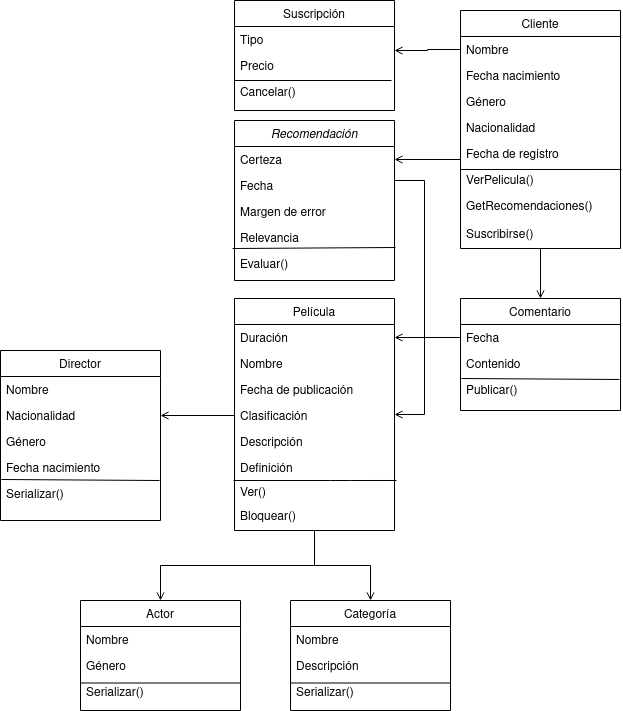

The diagram above was exported from draw.io. Its source (the exported page's mxGraphModel, read from the mxfile embedded in the PNG):
<mxGraphModel dx="802" dy="507" grid="1" gridSize="10" guides="1" tooltips="1" connect="1" arrows="1" fold="1" page="1" pageScale="1" pageWidth="827" pageHeight="1169" math="0" shadow="0">
  <root>
    <mxCell id="WIyWlLk6GJQsqaUBKTNV-0" />
    <mxCell id="WIyWlLk6GJQsqaUBKTNV-1" parent="WIyWlLk6GJQsqaUBKTNV-0" />
    <mxCell id="zkfFHV4jXpPFQw0GAbJ--0" value="Recomendación" style="swimlane;fontStyle=2;align=center;verticalAlign=top;childLayout=stackLayout;horizontal=1;startSize=26;horizontalStack=0;resizeParent=1;resizeLast=0;collapsible=1;marginBottom=0;rounded=0;shadow=0;strokeWidth=1;" parent="WIyWlLk6GJQsqaUBKTNV-1" vertex="1">
      <mxGeometry x="254" y="120" width="160" height="160" as="geometry">
        <mxRectangle x="230" y="140" width="160" height="26" as="alternateBounds" />
      </mxGeometry>
    </mxCell>
    <mxCell id="zkfFHV4jXpPFQw0GAbJ--1" value="Certeza" style="text;align=left;verticalAlign=top;spacingLeft=4;spacingRight=4;overflow=hidden;rotatable=0;points=[[0,0.5],[1,0.5]];portConstraint=eastwest;" parent="zkfFHV4jXpPFQw0GAbJ--0" vertex="1">
      <mxGeometry y="26" width="160" height="26" as="geometry" />
    </mxCell>
    <mxCell id="zkfFHV4jXpPFQw0GAbJ--2" value="Fecha" style="text;align=left;verticalAlign=top;spacingLeft=4;spacingRight=4;overflow=hidden;rotatable=0;points=[[0,0.5],[1,0.5]];portConstraint=eastwest;rounded=0;shadow=0;html=0;" parent="zkfFHV4jXpPFQw0GAbJ--0" vertex="1">
      <mxGeometry y="52" width="160" height="26" as="geometry" />
    </mxCell>
    <mxCell id="zkfFHV4jXpPFQw0GAbJ--3" value="Margen de error" style="text;align=left;verticalAlign=top;spacingLeft=4;spacingRight=4;overflow=hidden;rotatable=0;points=[[0,0.5],[1,0.5]];portConstraint=eastwest;rounded=0;shadow=0;html=0;" parent="zkfFHV4jXpPFQw0GAbJ--0" vertex="1">
      <mxGeometry y="78" width="160" height="26" as="geometry" />
    </mxCell>
    <mxCell id="zkfFHV4jXpPFQw0GAbJ--5" value="Relevancia" style="text;align=left;verticalAlign=top;spacingLeft=4;spacingRight=4;overflow=hidden;rotatable=0;points=[[0,0.5],[1,0.5]];portConstraint=eastwest;" parent="zkfFHV4jXpPFQw0GAbJ--0" vertex="1">
      <mxGeometry y="104" width="160" height="26" as="geometry" />
    </mxCell>
    <mxCell id="Q5fiGZOwjsmJsNdJSe_1-79" value="" style="endArrow=none;html=1;exitX=1.006;exitY=0.885;exitDx=0;exitDy=0;exitPerimeter=0;entryX=-0.012;entryY=0.923;entryDx=0;entryDy=0;entryPerimeter=0;" edge="1" parent="zkfFHV4jXpPFQw0GAbJ--0" source="zkfFHV4jXpPFQw0GAbJ--5" target="zkfFHV4jXpPFQw0GAbJ--5">
      <mxGeometry width="50" height="50" relative="1" as="geometry">
        <mxPoint x="126" y="120" as="sourcePoint" />
        <mxPoint x="176" y="70" as="targetPoint" />
      </mxGeometry>
    </mxCell>
    <mxCell id="Q5fiGZOwjsmJsNdJSe_1-80" value="Evaluar()" style="text;align=left;verticalAlign=top;spacingLeft=4;spacingRight=4;overflow=hidden;rotatable=0;points=[[0,0.5],[1,0.5]];portConstraint=eastwest;" vertex="1" parent="zkfFHV4jXpPFQw0GAbJ--0">
      <mxGeometry y="130" width="160" height="26" as="geometry" />
    </mxCell>
    <mxCell id="zkfFHV4jXpPFQw0GAbJ--6" value="Director" style="swimlane;fontStyle=0;align=center;verticalAlign=top;childLayout=stackLayout;horizontal=1;startSize=26;horizontalStack=0;resizeParent=1;resizeLast=0;collapsible=1;marginBottom=0;rounded=0;shadow=0;strokeWidth=1;" parent="WIyWlLk6GJQsqaUBKTNV-1" vertex="1">
      <mxGeometry x="20" y="350" width="160" height="170" as="geometry">
        <mxRectangle x="130" y="380" width="160" height="26" as="alternateBounds" />
      </mxGeometry>
    </mxCell>
    <mxCell id="zkfFHV4jXpPFQw0GAbJ--7" value="Nombre" style="text;align=left;verticalAlign=top;spacingLeft=4;spacingRight=4;overflow=hidden;rotatable=0;points=[[0,0.5],[1,0.5]];portConstraint=eastwest;" parent="zkfFHV4jXpPFQw0GAbJ--6" vertex="1">
      <mxGeometry y="26" width="160" height="26" as="geometry" />
    </mxCell>
    <mxCell id="zkfFHV4jXpPFQw0GAbJ--8" value="Nacionalidad" style="text;align=left;verticalAlign=top;spacingLeft=4;spacingRight=4;overflow=hidden;rotatable=0;points=[[0,0.5],[1,0.5]];portConstraint=eastwest;rounded=0;shadow=0;html=0;" parent="zkfFHV4jXpPFQw0GAbJ--6" vertex="1">
      <mxGeometry y="52" width="160" height="26" as="geometry" />
    </mxCell>
    <mxCell id="zkfFHV4jXpPFQw0GAbJ--11" value="Género" style="text;align=left;verticalAlign=top;spacingLeft=4;spacingRight=4;overflow=hidden;rotatable=0;points=[[0,0.5],[1,0.5]];portConstraint=eastwest;" parent="zkfFHV4jXpPFQw0GAbJ--6" vertex="1">
      <mxGeometry y="78" width="160" height="26" as="geometry" />
    </mxCell>
    <mxCell id="Q5fiGZOwjsmJsNdJSe_1-16" value="Fecha nacimiento" style="text;align=left;verticalAlign=top;spacingLeft=4;spacingRight=4;overflow=hidden;rotatable=0;points=[[0,0.5],[1,0.5]];portConstraint=eastwest;rounded=0;shadow=0;html=0;" vertex="1" parent="zkfFHV4jXpPFQw0GAbJ--6">
      <mxGeometry y="104" width="160" height="26" as="geometry" />
    </mxCell>
    <mxCell id="Q5fiGZOwjsmJsNdJSe_1-94" value="Serializar()" style="text;align=left;verticalAlign=top;spacingLeft=4;spacingRight=4;overflow=hidden;rotatable=0;points=[[0,0.5],[1,0.5]];portConstraint=eastwest;rounded=0;shadow=0;html=0;" vertex="1" parent="zkfFHV4jXpPFQw0GAbJ--6">
      <mxGeometry y="130" width="160" height="26" as="geometry" />
    </mxCell>
    <mxCell id="Q5fiGZOwjsmJsNdJSe_1-93" value="" style="endArrow=none;html=1;entryX=0.994;entryY=0;entryDx=0;entryDy=0;entryPerimeter=0;exitX=0.006;exitY=-0.038;exitDx=0;exitDy=0;exitPerimeter=0;" edge="1" parent="zkfFHV4jXpPFQw0GAbJ--6" source="Q5fiGZOwjsmJsNdJSe_1-94" target="Q5fiGZOwjsmJsNdJSe_1-94">
      <mxGeometry width="50" height="50" relative="1" as="geometry">
        <mxPoint y="140" as="sourcePoint" />
        <mxPoint x="160" y="140" as="targetPoint" />
      </mxGeometry>
    </mxCell>
    <mxCell id="zkfFHV4jXpPFQw0GAbJ--13" value="Actor" style="swimlane;fontStyle=0;align=center;verticalAlign=top;childLayout=stackLayout;horizontal=1;startSize=26;horizontalStack=0;resizeParent=1;resizeLast=0;collapsible=1;marginBottom=0;rounded=0;shadow=0;strokeWidth=1;" parent="WIyWlLk6GJQsqaUBKTNV-1" vertex="1">
      <mxGeometry x="100" y="600" width="160" height="110" as="geometry">
        <mxRectangle x="340" y="380" width="170" height="26" as="alternateBounds" />
      </mxGeometry>
    </mxCell>
    <mxCell id="zkfFHV4jXpPFQw0GAbJ--14" value="Nombre" style="text;align=left;verticalAlign=top;spacingLeft=4;spacingRight=4;overflow=hidden;rotatable=0;points=[[0,0.5],[1,0.5]];portConstraint=eastwest;" parent="zkfFHV4jXpPFQw0GAbJ--13" vertex="1">
      <mxGeometry y="26" width="160" height="26" as="geometry" />
    </mxCell>
    <mxCell id="Q5fiGZOwjsmJsNdJSe_1-59" value="Género" style="text;align=left;verticalAlign=top;spacingLeft=4;spacingRight=4;overflow=hidden;rotatable=0;points=[[0,0.5],[1,0.5]];portConstraint=eastwest;" vertex="1" parent="zkfFHV4jXpPFQw0GAbJ--13">
      <mxGeometry y="52" width="160" height="26" as="geometry" />
    </mxCell>
    <mxCell id="Q5fiGZOwjsmJsNdJSe_1-92" value="Serializar()" style="text;align=left;verticalAlign=top;spacingLeft=4;spacingRight=4;overflow=hidden;rotatable=0;points=[[0,0.5],[1,0.5]];portConstraint=eastwest;" vertex="1" parent="zkfFHV4jXpPFQw0GAbJ--13">
      <mxGeometry y="78" width="160" height="26" as="geometry" />
    </mxCell>
    <mxCell id="Q5fiGZOwjsmJsNdJSe_1-70" style="edgeStyle=orthogonalEdgeStyle;rounded=0;orthogonalLoop=1;jettySize=auto;html=1;exitX=0.5;exitY=1;exitDx=0;exitDy=0;entryX=0.5;entryY=0;entryDx=0;entryDy=0;startArrow=none;startFill=0;endArrow=open;endFill=0;" edge="1" parent="WIyWlLk6GJQsqaUBKTNV-1" source="zkfFHV4jXpPFQw0GAbJ--17" target="zkfFHV4jXpPFQw0GAbJ--13">
      <mxGeometry relative="1" as="geometry" />
    </mxCell>
    <mxCell id="Q5fiGZOwjsmJsNdJSe_1-88" style="edgeStyle=orthogonalEdgeStyle;rounded=0;orthogonalLoop=1;jettySize=auto;html=1;exitX=0.5;exitY=1;exitDx=0;exitDy=0;entryX=0.5;entryY=0;entryDx=0;entryDy=0;startArrow=none;startFill=0;endArrow=open;endFill=0;" edge="1" parent="WIyWlLk6GJQsqaUBKTNV-1" source="zkfFHV4jXpPFQw0GAbJ--17" target="Q5fiGZOwjsmJsNdJSe_1-0">
      <mxGeometry relative="1" as="geometry" />
    </mxCell>
    <mxCell id="zkfFHV4jXpPFQw0GAbJ--17" value="Película" style="swimlane;fontStyle=0;align=center;verticalAlign=top;childLayout=stackLayout;horizontal=1;startSize=26;horizontalStack=0;resizeParent=1;resizeLast=0;collapsible=1;marginBottom=0;rounded=0;shadow=0;strokeWidth=1;" parent="WIyWlLk6GJQsqaUBKTNV-1" vertex="1">
      <mxGeometry x="254" y="298" width="160" height="232" as="geometry">
        <mxRectangle x="550" y="140" width="160" height="26" as="alternateBounds" />
      </mxGeometry>
    </mxCell>
    <mxCell id="zkfFHV4jXpPFQw0GAbJ--18" value="Duración" style="text;align=left;verticalAlign=top;spacingLeft=4;spacingRight=4;overflow=hidden;rotatable=0;points=[[0,0.5],[1,0.5]];portConstraint=eastwest;" parent="zkfFHV4jXpPFQw0GAbJ--17" vertex="1">
      <mxGeometry y="26" width="160" height="26" as="geometry" />
    </mxCell>
    <mxCell id="zkfFHV4jXpPFQw0GAbJ--19" value="Nombre" style="text;align=left;verticalAlign=top;spacingLeft=4;spacingRight=4;overflow=hidden;rotatable=0;points=[[0,0.5],[1,0.5]];portConstraint=eastwest;rounded=0;shadow=0;html=0;" parent="zkfFHV4jXpPFQw0GAbJ--17" vertex="1">
      <mxGeometry y="52" width="160" height="26" as="geometry" />
    </mxCell>
    <mxCell id="zkfFHV4jXpPFQw0GAbJ--20" value="Fecha de publicación" style="text;align=left;verticalAlign=top;spacingLeft=4;spacingRight=4;overflow=hidden;rotatable=0;points=[[0,0.5],[1,0.5]];portConstraint=eastwest;rounded=0;shadow=0;html=0;" parent="zkfFHV4jXpPFQw0GAbJ--17" vertex="1">
      <mxGeometry y="78" width="160" height="26" as="geometry" />
    </mxCell>
    <mxCell id="zkfFHV4jXpPFQw0GAbJ--21" value="Clasificación" style="text;align=left;verticalAlign=top;spacingLeft=4;spacingRight=4;overflow=hidden;rotatable=0;points=[[0,0.5],[1,0.5]];portConstraint=eastwest;rounded=0;shadow=0;html=0;" parent="zkfFHV4jXpPFQw0GAbJ--17" vertex="1">
      <mxGeometry y="104" width="160" height="26" as="geometry" />
    </mxCell>
    <mxCell id="zkfFHV4jXpPFQw0GAbJ--22" value="Descripción" style="text;align=left;verticalAlign=top;spacingLeft=4;spacingRight=4;overflow=hidden;rotatable=0;points=[[0,0.5],[1,0.5]];portConstraint=eastwest;rounded=0;shadow=0;html=0;" parent="zkfFHV4jXpPFQw0GAbJ--17" vertex="1">
      <mxGeometry y="130" width="160" height="26" as="geometry" />
    </mxCell>
    <mxCell id="zkfFHV4jXpPFQw0GAbJ--24" value="Definición" style="text;align=left;verticalAlign=top;spacingLeft=4;spacingRight=4;overflow=hidden;rotatable=0;points=[[0,0.5],[1,0.5]];portConstraint=eastwest;" parent="zkfFHV4jXpPFQw0GAbJ--17" vertex="1">
      <mxGeometry y="156" width="160" height="24" as="geometry" />
    </mxCell>
    <mxCell id="Q5fiGZOwjsmJsNdJSe_1-85" value="Ver()" style="text;align=left;verticalAlign=top;spacingLeft=4;spacingRight=4;overflow=hidden;rotatable=0;points=[[0,0.5],[1,0.5]];portConstraint=eastwest;" vertex="1" parent="zkfFHV4jXpPFQw0GAbJ--17">
      <mxGeometry y="180" width="160" height="24" as="geometry" />
    </mxCell>
    <mxCell id="Q5fiGZOwjsmJsNdJSe_1-84" value="" style="endArrow=none;html=1;exitX=-0.006;exitY=0.083;exitDx=0;exitDy=0;entryX=1.013;entryY=0.083;entryDx=0;entryDy=0;entryPerimeter=0;exitPerimeter=0;" edge="1" parent="zkfFHV4jXpPFQw0GAbJ--17" source="Q5fiGZOwjsmJsNdJSe_1-85" target="Q5fiGZOwjsmJsNdJSe_1-85">
      <mxGeometry width="50" height="50" relative="1" as="geometry">
        <mxPoint x="126" y="232" as="sourcePoint" />
        <mxPoint x="176" y="182" as="targetPoint" />
        <Array as="points">
          <mxPoint x="106" y="182" />
        </Array>
      </mxGeometry>
    </mxCell>
    <mxCell id="Q5fiGZOwjsmJsNdJSe_1-86" value="Bloquear()" style="text;align=left;verticalAlign=top;spacingLeft=4;spacingRight=4;overflow=hidden;rotatable=0;points=[[0,0.5],[1,0.5]];portConstraint=eastwest;" vertex="1" parent="zkfFHV4jXpPFQw0GAbJ--17">
      <mxGeometry y="204" width="160" height="24" as="geometry" />
    </mxCell>
    <mxCell id="zkfFHV4jXpPFQw0GAbJ--26" value="" style="endArrow=open;shadow=0;strokeWidth=1;rounded=0;endFill=0;edgeStyle=elbowEdgeStyle;elbow=vertical;" parent="WIyWlLk6GJQsqaUBKTNV-1" source="zkfFHV4jXpPFQw0GAbJ--0" target="zkfFHV4jXpPFQw0GAbJ--17" edge="1">
      <mxGeometry x="0.5" y="41" relative="1" as="geometry">
        <mxPoint x="380" y="192" as="sourcePoint" />
        <mxPoint x="540" y="192" as="targetPoint" />
        <mxPoint x="-40" y="32" as="offset" />
        <Array as="points">
          <mxPoint x="444" y="180" />
        </Array>
      </mxGeometry>
    </mxCell>
    <mxCell id="Q5fiGZOwjsmJsNdJSe_1-0" value="Categoría" style="swimlane;fontStyle=0;align=center;verticalAlign=top;childLayout=stackLayout;horizontal=1;startSize=26;horizontalStack=0;resizeParent=1;resizeLast=0;collapsible=1;marginBottom=0;rounded=0;shadow=0;strokeWidth=1;" vertex="1" parent="WIyWlLk6GJQsqaUBKTNV-1">
      <mxGeometry x="310" y="600" width="160" height="110" as="geometry">
        <mxRectangle x="340" y="380" width="170" height="26" as="alternateBounds" />
      </mxGeometry>
    </mxCell>
    <mxCell id="Q5fiGZOwjsmJsNdJSe_1-1" value="Nombre" style="text;align=left;verticalAlign=top;spacingLeft=4;spacingRight=4;overflow=hidden;rotatable=0;points=[[0,0.5],[1,0.5]];portConstraint=eastwest;" vertex="1" parent="Q5fiGZOwjsmJsNdJSe_1-0">
      <mxGeometry y="26" width="160" height="26" as="geometry" />
    </mxCell>
    <mxCell id="Q5fiGZOwjsmJsNdJSe_1-60" value="Descripción" style="text;align=left;verticalAlign=top;spacingLeft=4;spacingRight=4;overflow=hidden;rotatable=0;points=[[0,0.5],[1,0.5]];portConstraint=eastwest;" vertex="1" parent="Q5fiGZOwjsmJsNdJSe_1-0">
      <mxGeometry y="52" width="160" height="26" as="geometry" />
    </mxCell>
    <mxCell id="Q5fiGZOwjsmJsNdJSe_1-90" value="Serializar()" style="text;align=left;verticalAlign=top;spacingLeft=4;spacingRight=4;overflow=hidden;rotatable=0;points=[[0,0.5],[1,0.5]];portConstraint=eastwest;" vertex="1" parent="Q5fiGZOwjsmJsNdJSe_1-0">
      <mxGeometry y="78" width="160" height="26" as="geometry" />
    </mxCell>
    <mxCell id="Q5fiGZOwjsmJsNdJSe_1-67" style="edgeStyle=orthogonalEdgeStyle;rounded=0;orthogonalLoop=1;jettySize=auto;html=1;startArrow=none;startFill=0;endArrow=open;endFill=0;entryX=0.5;entryY=0;entryDx=0;entryDy=0;" edge="1" parent="WIyWlLk6GJQsqaUBKTNV-1" source="Q5fiGZOwjsmJsNdJSe_1-3" target="Q5fiGZOwjsmJsNdJSe_1-9">
      <mxGeometry relative="1" as="geometry">
        <mxPoint x="560" y="220" as="targetPoint" />
      </mxGeometry>
    </mxCell>
    <mxCell id="Q5fiGZOwjsmJsNdJSe_1-3" value="Cliente" style="swimlane;fontStyle=0;align=center;verticalAlign=top;childLayout=stackLayout;horizontal=1;startSize=26;horizontalStack=0;resizeParent=1;resizeLast=0;collapsible=1;marginBottom=0;rounded=0;shadow=0;strokeWidth=1;" vertex="1" parent="WIyWlLk6GJQsqaUBKTNV-1">
      <mxGeometry x="480" y="10" width="160" height="238" as="geometry">
        <mxRectangle x="340" y="380" width="170" height="26" as="alternateBounds" />
      </mxGeometry>
    </mxCell>
    <mxCell id="Q5fiGZOwjsmJsNdJSe_1-28" value="Nombre" style="text;align=left;verticalAlign=top;spacingLeft=4;spacingRight=4;overflow=hidden;rotatable=0;points=[[0,0.5],[1,0.5]];portConstraint=eastwest;" vertex="1" parent="Q5fiGZOwjsmJsNdJSe_1-3">
      <mxGeometry y="26" width="160" height="26" as="geometry" />
    </mxCell>
    <mxCell id="Q5fiGZOwjsmJsNdJSe_1-31" value="Fecha nacimiento" style="text;align=left;verticalAlign=top;spacingLeft=4;spacingRight=4;overflow=hidden;rotatable=0;points=[[0,0.5],[1,0.5]];portConstraint=eastwest;rounded=0;shadow=0;html=0;" vertex="1" parent="Q5fiGZOwjsmJsNdJSe_1-3">
      <mxGeometry y="52" width="160" height="26" as="geometry" />
    </mxCell>
    <mxCell id="Q5fiGZOwjsmJsNdJSe_1-30" value="Género" style="text;align=left;verticalAlign=top;spacingLeft=4;spacingRight=4;overflow=hidden;rotatable=0;points=[[0,0.5],[1,0.5]];portConstraint=eastwest;" vertex="1" parent="Q5fiGZOwjsmJsNdJSe_1-3">
      <mxGeometry y="78" width="160" height="26" as="geometry" />
    </mxCell>
    <mxCell id="Q5fiGZOwjsmJsNdJSe_1-29" value="Nacionalidad" style="text;align=left;verticalAlign=top;spacingLeft=4;spacingRight=4;overflow=hidden;rotatable=0;points=[[0,0.5],[1,0.5]];portConstraint=eastwest;rounded=0;shadow=0;html=0;" vertex="1" parent="Q5fiGZOwjsmJsNdJSe_1-3">
      <mxGeometry y="104" width="160" height="26" as="geometry" />
    </mxCell>
    <mxCell id="Q5fiGZOwjsmJsNdJSe_1-32" value="Fecha de registro" style="text;align=left;verticalAlign=top;spacingLeft=4;spacingRight=4;overflow=hidden;rotatable=0;points=[[0,0.5],[1,0.5]];portConstraint=eastwest;rounded=0;shadow=0;html=0;" vertex="1" parent="Q5fiGZOwjsmJsNdJSe_1-3">
      <mxGeometry y="130" width="160" height="26" as="geometry" />
    </mxCell>
    <mxCell id="Q5fiGZOwjsmJsNdJSe_1-72" value="" style="endArrow=none;html=1;entryX=1.006;entryY=1.115;entryDx=0;entryDy=0;entryPerimeter=0;" edge="1" parent="Q5fiGZOwjsmJsNdJSe_1-3" target="Q5fiGZOwjsmJsNdJSe_1-32">
      <mxGeometry width="50" height="50" relative="1" as="geometry">
        <mxPoint y="159" as="sourcePoint" />
        <mxPoint x="140" y="159" as="targetPoint" />
      </mxGeometry>
    </mxCell>
    <mxCell id="Q5fiGZOwjsmJsNdJSe_1-73" value="VerPelicula()" style="text;align=left;verticalAlign=top;spacingLeft=4;spacingRight=4;overflow=hidden;rotatable=0;points=[[0,0.5],[1,0.5]];portConstraint=eastwest;rounded=0;shadow=0;html=0;" vertex="1" parent="Q5fiGZOwjsmJsNdJSe_1-3">
      <mxGeometry y="156" width="160" height="26" as="geometry" />
    </mxCell>
    <mxCell id="Q5fiGZOwjsmJsNdJSe_1-74" value="GetRecomendaciones()" style="text;align=left;verticalAlign=top;spacingLeft=4;spacingRight=4;overflow=hidden;rotatable=0;points=[[0,0.5],[1,0.5]];portConstraint=eastwest;rounded=0;shadow=0;html=0;" vertex="1" parent="Q5fiGZOwjsmJsNdJSe_1-3">
      <mxGeometry y="182" width="160" height="28" as="geometry" />
    </mxCell>
    <mxCell id="Q5fiGZOwjsmJsNdJSe_1-75" value="Suscribirse()" style="text;align=left;verticalAlign=top;spacingLeft=4;spacingRight=4;overflow=hidden;rotatable=0;points=[[0,0.5],[1,0.5]];portConstraint=eastwest;rounded=0;shadow=0;html=0;" vertex="1" parent="Q5fiGZOwjsmJsNdJSe_1-3">
      <mxGeometry y="210" width="160" height="28" as="geometry" />
    </mxCell>
    <mxCell id="Q5fiGZOwjsmJsNdJSe_1-5" value="Suscripción" style="swimlane;fontStyle=0;align=center;verticalAlign=top;childLayout=stackLayout;horizontal=1;startSize=26;horizontalStack=0;resizeParent=1;resizeLast=0;collapsible=1;marginBottom=0;rounded=0;shadow=0;strokeWidth=1;" vertex="1" parent="WIyWlLk6GJQsqaUBKTNV-1">
      <mxGeometry x="254" width="160" height="110" as="geometry">
        <mxRectangle x="340" y="380" width="170" height="26" as="alternateBounds" />
      </mxGeometry>
    </mxCell>
    <mxCell id="Q5fiGZOwjsmJsNdJSe_1-6" value="Tipo" style="text;align=left;verticalAlign=top;spacingLeft=4;spacingRight=4;overflow=hidden;rotatable=0;points=[[0,0.5],[1,0.5]];portConstraint=eastwest;" vertex="1" parent="Q5fiGZOwjsmJsNdJSe_1-5">
      <mxGeometry y="26" width="160" height="26" as="geometry" />
    </mxCell>
    <mxCell id="Q5fiGZOwjsmJsNdJSe_1-76" value="" style="endArrow=none;html=1;" edge="1" parent="Q5fiGZOwjsmJsNdJSe_1-5">
      <mxGeometry width="50" height="50" relative="1" as="geometry">
        <mxPoint y="80" as="sourcePoint" />
        <mxPoint x="157" y="80" as="targetPoint" />
      </mxGeometry>
    </mxCell>
    <mxCell id="Q5fiGZOwjsmJsNdJSe_1-33" value="Precio" style="text;align=left;verticalAlign=top;spacingLeft=4;spacingRight=4;overflow=hidden;rotatable=0;points=[[0,0.5],[1,0.5]];portConstraint=eastwest;" vertex="1" parent="Q5fiGZOwjsmJsNdJSe_1-5">
      <mxGeometry y="52" width="160" height="26" as="geometry" />
    </mxCell>
    <mxCell id="Q5fiGZOwjsmJsNdJSe_1-78" value="Cancelar()" style="text;align=left;verticalAlign=top;spacingLeft=4;spacingRight=4;overflow=hidden;rotatable=0;points=[[0,0.5],[1,0.5]];portConstraint=eastwest;" vertex="1" parent="Q5fiGZOwjsmJsNdJSe_1-5">
      <mxGeometry y="78" width="160" height="26" as="geometry" />
    </mxCell>
    <mxCell id="Q5fiGZOwjsmJsNdJSe_1-9" value="Comentario" style="swimlane;fontStyle=0;align=center;verticalAlign=top;childLayout=stackLayout;horizontal=1;startSize=26;horizontalStack=0;resizeParent=1;resizeLast=0;collapsible=1;marginBottom=0;rounded=0;shadow=0;strokeWidth=1;" vertex="1" parent="WIyWlLk6GJQsqaUBKTNV-1">
      <mxGeometry x="480" y="298" width="160" height="112" as="geometry">
        <mxRectangle x="340" y="380" width="170" height="26" as="alternateBounds" />
      </mxGeometry>
    </mxCell>
    <mxCell id="Q5fiGZOwjsmJsNdJSe_1-10" value="Fecha" style="text;align=left;verticalAlign=top;spacingLeft=4;spacingRight=4;overflow=hidden;rotatable=0;points=[[0,0.5],[1,0.5]];portConstraint=eastwest;" vertex="1" parent="Q5fiGZOwjsmJsNdJSe_1-9">
      <mxGeometry y="26" width="160" height="26" as="geometry" />
    </mxCell>
    <mxCell id="Q5fiGZOwjsmJsNdJSe_1-24" value="Contenido" style="text;align=left;verticalAlign=top;spacingLeft=4;spacingRight=4;overflow=hidden;rotatable=0;points=[[0,0.5],[1,0.5]];portConstraint=eastwest;" vertex="1" parent="Q5fiGZOwjsmJsNdJSe_1-9">
      <mxGeometry y="52" width="160" height="26" as="geometry" />
    </mxCell>
    <mxCell id="Q5fiGZOwjsmJsNdJSe_1-81" value="" style="endArrow=none;html=1;exitX=0.006;exitY=1.077;exitDx=0;exitDy=0;exitPerimeter=0;entryX=0.994;entryY=1.115;entryDx=0;entryDy=0;entryPerimeter=0;" edge="1" parent="Q5fiGZOwjsmJsNdJSe_1-9" source="Q5fiGZOwjsmJsNdJSe_1-24" target="Q5fiGZOwjsmJsNdJSe_1-24">
      <mxGeometry width="50" height="50" relative="1" as="geometry">
        <mxPoint x="-100" y="-58" as="sourcePoint" />
        <mxPoint x="-50" y="-108" as="targetPoint" />
      </mxGeometry>
    </mxCell>
    <mxCell id="Q5fiGZOwjsmJsNdJSe_1-82" value="Publicar()" style="text;align=left;verticalAlign=top;spacingLeft=4;spacingRight=4;overflow=hidden;rotatable=0;points=[[0,0.5],[1,0.5]];portConstraint=eastwest;" vertex="1" parent="Q5fiGZOwjsmJsNdJSe_1-9">
      <mxGeometry y="78" width="160" height="26" as="geometry" />
    </mxCell>
    <mxCell id="Q5fiGZOwjsmJsNdJSe_1-26" style="edgeStyle=orthogonalEdgeStyle;rounded=0;orthogonalLoop=1;jettySize=auto;html=1;startArrow=none;startFill=0;endArrow=open;endFill=0;" edge="1" parent="WIyWlLk6GJQsqaUBKTNV-1" source="Q5fiGZOwjsmJsNdJSe_1-10" target="zkfFHV4jXpPFQw0GAbJ--18">
      <mxGeometry relative="1" as="geometry" />
    </mxCell>
    <mxCell id="Q5fiGZOwjsmJsNdJSe_1-62" style="edgeStyle=orthogonalEdgeStyle;rounded=0;orthogonalLoop=1;jettySize=auto;html=1;entryX=1;entryY=0.5;entryDx=0;entryDy=0;startArrow=none;startFill=0;endArrow=open;endFill=0;" edge="1" parent="WIyWlLk6GJQsqaUBKTNV-1" source="zkfFHV4jXpPFQw0GAbJ--21" target="zkfFHV4jXpPFQw0GAbJ--8">
      <mxGeometry relative="1" as="geometry" />
    </mxCell>
    <mxCell id="Q5fiGZOwjsmJsNdJSe_1-64" style="edgeStyle=orthogonalEdgeStyle;rounded=0;orthogonalLoop=1;jettySize=auto;html=1;exitX=0;exitY=0.5;exitDx=0;exitDy=0;entryX=1;entryY=0.923;entryDx=0;entryDy=0;startArrow=none;startFill=0;endArrow=open;endFill=0;entryPerimeter=0;" edge="1" parent="WIyWlLk6GJQsqaUBKTNV-1" source="Q5fiGZOwjsmJsNdJSe_1-28" target="Q5fiGZOwjsmJsNdJSe_1-6">
      <mxGeometry relative="1" as="geometry" />
    </mxCell>
    <mxCell id="Q5fiGZOwjsmJsNdJSe_1-71" style="edgeStyle=orthogonalEdgeStyle;rounded=0;orthogonalLoop=1;jettySize=auto;html=1;startArrow=none;startFill=0;endArrow=open;endFill=0;entryX=1;entryY=0.5;entryDx=0;entryDy=0;" edge="1" parent="WIyWlLk6GJQsqaUBKTNV-1" target="zkfFHV4jXpPFQw0GAbJ--1">
      <mxGeometry relative="1" as="geometry">
        <mxPoint x="480" y="159" as="sourcePoint" />
        <mxPoint x="460" y="180" as="targetPoint" />
      </mxGeometry>
    </mxCell>
    <mxCell id="Q5fiGZOwjsmJsNdJSe_1-89" value="" style="endArrow=none;html=1;exitX=0;exitY=0.75;exitDx=0;exitDy=0;entryX=1;entryY=0.75;entryDx=0;entryDy=0;" edge="1" parent="WIyWlLk6GJQsqaUBKTNV-1" source="Q5fiGZOwjsmJsNdJSe_1-0" target="Q5fiGZOwjsmJsNdJSe_1-0">
      <mxGeometry width="50" height="50" relative="1" as="geometry">
        <mxPoint x="380" y="530" as="sourcePoint" />
        <mxPoint x="430" y="480" as="targetPoint" />
      </mxGeometry>
    </mxCell>
    <mxCell id="Q5fiGZOwjsmJsNdJSe_1-91" value="" style="endArrow=none;html=1;exitX=0;exitY=0.75;exitDx=0;exitDy=0;entryX=1;entryY=0.75;entryDx=0;entryDy=0;" edge="1" parent="WIyWlLk6GJQsqaUBKTNV-1" source="zkfFHV4jXpPFQw0GAbJ--13" target="zkfFHV4jXpPFQw0GAbJ--13">
      <mxGeometry width="50" height="50" relative="1" as="geometry">
        <mxPoint x="380" y="530" as="sourcePoint" />
        <mxPoint x="430" y="480" as="targetPoint" />
      </mxGeometry>
    </mxCell>
  </root>
</mxGraphModel>